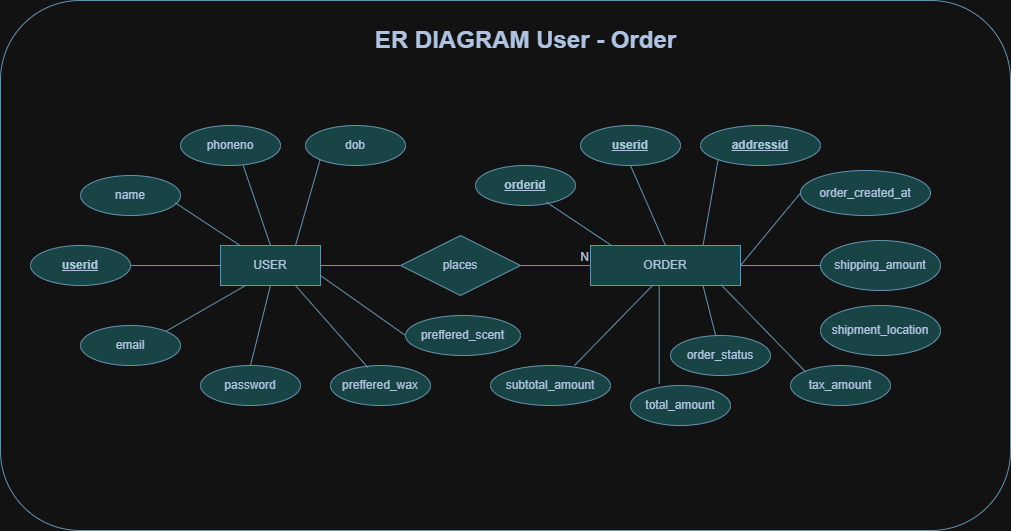

The diagram above was exported from draw.io. Its source (the exported page's mxGraphModel, read from the mxfile embedded in the PNG):
<mxGraphModel dx="1000" dy="597" grid="1" gridSize="10" guides="1" tooltips="1" connect="1" arrows="1" fold="1" page="1" pageScale="1" pageWidth="850" pageHeight="1100" math="0" shadow="0" extFonts="Permanent Marker^https://fonts.googleapis.com/css?family=Permanent+Marker">
  <root>
    <mxCell id="0" />
    <mxCell id="1" parent="0" />
    <mxCell id="UpTBXG9ikVGKGwPS6eUw-65" parent="1" style="whiteSpace=wrap;html=1;align=center;strokeColor=#457B9D;fontColor=#1D3557;fillColor=#A8DADC;labelBackgroundColor=none;" value="USER" vertex="1">
      <mxGeometry height="40" width="100" x="240" y="560" as="geometry" />
    </mxCell>
    <mxCell id="UpTBXG9ikVGKGwPS6eUw-67" parent="1" style="shape=rhombus;perimeter=rhombusPerimeter;whiteSpace=wrap;html=1;align=center;strokeColor=#457B9D;fontColor=#1D3557;fillColor=#A8DADC;labelBackgroundColor=none;" value="places" vertex="1">
      <mxGeometry height="60" width="120" x="420" y="550" as="geometry" />
    </mxCell>
    <mxCell id="UpTBXG9ikVGKGwPS6eUw-70" edge="1" parent="1" source="UpTBXG9ikVGKGwPS6eUw-65" style="endArrow=none;html=1;rounded=0;strokeColor=#457B9D;fontColor=default;fillColor=#A8DADC;exitX=1;exitY=0.5;exitDx=0;exitDy=0;entryX=0;entryY=0.5;entryDx=0;entryDy=0;labelBackgroundColor=none;" target="UpTBXG9ikVGKGwPS6eUw-67" value="">
      <mxGeometry relative="1" as="geometry">
        <mxPoint x="350" y="600" as="sourcePoint" />
        <mxPoint x="510" y="600" as="targetPoint" />
      </mxGeometry>
    </mxCell>
    <mxCell id="UpTBXG9ikVGKGwPS6eUw-71" edge="1" parent="1" source="UpTBXG9ikVGKGwPS6eUw-67" style="endArrow=none;html=1;rounded=0;strokeColor=#457B9D;fontColor=default;fillColor=#A8DADC;exitX=1;exitY=0.5;exitDx=0;exitDy=0;entryX=0;entryY=0.5;entryDx=0;entryDy=0;labelBackgroundColor=none;" value="">
      <mxGeometry relative="1" as="geometry">
        <mxPoint x="530" y="620" as="sourcePoint" />
        <mxPoint x="610" y="580" as="targetPoint" />
      </mxGeometry>
    </mxCell>
    <mxCell id="UpTBXG9ikVGKGwPS6eUw-72" connectable="0" parent="UpTBXG9ikVGKGwPS6eUw-71" style="resizable=0;html=1;whiteSpace=wrap;align=right;verticalAlign=bottom;strokeColor=#457B9D;fontColor=#1D3557;fillColor=#A8DADC;labelBackgroundColor=none;" value="N" vertex="1">
      <mxGeometry relative="1" x="1" as="geometry" />
    </mxCell>
    <mxCell id="UpTBXG9ikVGKGwPS6eUw-73" parent="1" style="ellipse;whiteSpace=wrap;html=1;align=center;fontStyle=4;strokeColor=#457B9D;fontColor=#1D3557;fillColor=#A8DADC;labelBackgroundColor=none;" value="&lt;b&gt;userid&lt;/b&gt;" vertex="1">
      <mxGeometry height="40" width="100" x="50" y="560" as="geometry" />
    </mxCell>
    <mxCell id="UpTBXG9ikVGKGwPS6eUw-76" parent="1" style="ellipse;whiteSpace=wrap;html=1;align=center;strokeColor=#457B9D;fontColor=#1D3557;fillColor=#A8DADC;labelBackgroundColor=none;" value="name" vertex="1">
      <mxGeometry height="40" width="100" x="100" y="490" as="geometry" />
    </mxCell>
    <mxCell id="UpTBXG9ikVGKGwPS6eUw-78" parent="1" style="ellipse;whiteSpace=wrap;html=1;align=center;strokeColor=#457B9D;fontColor=#1D3557;fillColor=#A8DADC;labelBackgroundColor=none;" value="phoneno" vertex="1">
      <mxGeometry height="40" width="100" x="200" y="440" as="geometry" />
    </mxCell>
    <mxCell id="UpTBXG9ikVGKGwPS6eUw-79" parent="1" style="ellipse;whiteSpace=wrap;html=1;align=center;strokeColor=#457B9D;fontColor=#1D3557;fillColor=#A8DADC;labelBackgroundColor=none;" value="email" vertex="1">
      <mxGeometry height="40" width="100" x="100" y="640" as="geometry" />
    </mxCell>
    <mxCell id="UpTBXG9ikVGKGwPS6eUw-80" parent="1" style="ellipse;whiteSpace=wrap;html=1;align=center;strokeColor=#457B9D;fontColor=#1D3557;fillColor=#A8DADC;labelBackgroundColor=none;" value="dob" vertex="1">
      <mxGeometry height="40" width="100" x="325" y="440" as="geometry" />
    </mxCell>
    <mxCell id="UpTBXG9ikVGKGwPS6eUw-81" parent="1" style="ellipse;whiteSpace=wrap;html=1;align=center;strokeColor=#457B9D;fontColor=#1D3557;fillColor=#A8DADC;labelBackgroundColor=none;" value="password" vertex="1">
      <mxGeometry height="40" width="100" x="220" y="680" as="geometry" />
    </mxCell>
    <mxCell id="UpTBXG9ikVGKGwPS6eUw-82" parent="1" style="ellipse;whiteSpace=wrap;html=1;align=center;strokeColor=#457B9D;fontColor=#1D3557;fillColor=#A8DADC;labelBackgroundColor=none;" value="preffered_wax" vertex="1">
      <mxGeometry height="40" width="100" x="350" y="680" as="geometry" />
    </mxCell>
    <mxCell id="UpTBXG9ikVGKGwPS6eUw-83" parent="1" style="line;strokeWidth=1;rotatable=0;dashed=0;labelPosition=right;align=left;verticalAlign=middle;spacingTop=0;spacingLeft=6;points=[];portConstraint=eastwest;strokeColor=#457B9D;fontColor=#1D3557;fillColor=#A8DADC;labelBackgroundColor=none;" value="" vertex="1">
      <mxGeometry height="10" width="90" x="150" y="575" as="geometry" />
    </mxCell>
    <mxCell id="UpTBXG9ikVGKGwPS6eUw-84" edge="1" parent="1" source="UpTBXG9ikVGKGwPS6eUw-65" style="endArrow=none;html=1;rounded=0;strokeColor=#457B9D;fontColor=default;fillColor=#A8DADC;exitX=0.25;exitY=1;exitDx=0;exitDy=0;entryX=1;entryY=0;entryDx=0;entryDy=0;labelBackgroundColor=none;" target="UpTBXG9ikVGKGwPS6eUw-79" value="">
      <mxGeometry relative="1" as="geometry">
        <mxPoint x="350" y="600" as="sourcePoint" />
        <mxPoint x="510" y="600" as="targetPoint" />
      </mxGeometry>
    </mxCell>
    <mxCell id="UpTBXG9ikVGKGwPS6eUw-85" edge="1" parent="1" source="UpTBXG9ikVGKGwPS6eUw-65" style="endArrow=none;html=1;rounded=0;strokeColor=#457B9D;fontColor=default;fillColor=#A8DADC;exitX=0.5;exitY=1;exitDx=0;exitDy=0;entryX=0.5;entryY=0;entryDx=0;entryDy=0;labelBackgroundColor=none;" target="UpTBXG9ikVGKGwPS6eUw-81" value="">
      <mxGeometry relative="1" as="geometry">
        <mxPoint x="350" y="600" as="sourcePoint" />
        <mxPoint x="510" y="600" as="targetPoint" />
      </mxGeometry>
    </mxCell>
    <mxCell id="UpTBXG9ikVGKGwPS6eUw-86" edge="1" parent="1" source="UpTBXG9ikVGKGwPS6eUw-65" style="endArrow=none;html=1;rounded=0;strokeColor=#457B9D;fontColor=default;fillColor=#A8DADC;exitX=0.75;exitY=1;exitDx=0;exitDy=0;entryX=0.373;entryY=0.05;entryDx=0;entryDy=0;entryPerimeter=0;labelBackgroundColor=none;" target="UpTBXG9ikVGKGwPS6eUw-82" value="">
      <mxGeometry relative="1" as="geometry">
        <mxPoint x="350" y="600" as="sourcePoint" />
        <mxPoint x="510" y="600" as="targetPoint" />
      </mxGeometry>
    </mxCell>
    <mxCell id="UpTBXG9ikVGKGwPS6eUw-87" edge="1" parent="1" source="UpTBXG9ikVGKGwPS6eUw-76" style="endArrow=none;html=1;rounded=0;strokeColor=#457B9D;fontColor=default;fillColor=#A8DADC;exitX=0.947;exitY=0.683;exitDx=0;exitDy=0;exitPerimeter=0;labelBackgroundColor=none;" target="UpTBXG9ikVGKGwPS6eUw-65" value="">
      <mxGeometry relative="1" as="geometry">
        <mxPoint x="350" y="600" as="sourcePoint" />
        <mxPoint x="510" y="600" as="targetPoint" />
      </mxGeometry>
    </mxCell>
    <mxCell id="UpTBXG9ikVGKGwPS6eUw-88" edge="1" parent="1" source="UpTBXG9ikVGKGwPS6eUw-78" style="endArrow=none;html=1;rounded=0;strokeColor=#457B9D;fontColor=default;fillColor=#A8DADC;exitX=0.627;exitY=1;exitDx=0;exitDy=0;exitPerimeter=0;entryX=0.5;entryY=0;entryDx=0;entryDy=0;labelBackgroundColor=none;" target="UpTBXG9ikVGKGwPS6eUw-65" value="">
      <mxGeometry relative="1" as="geometry">
        <mxPoint x="350" y="600" as="sourcePoint" />
        <mxPoint x="510" y="600" as="targetPoint" />
      </mxGeometry>
    </mxCell>
    <mxCell id="UpTBXG9ikVGKGwPS6eUw-89" edge="1" parent="1" source="UpTBXG9ikVGKGwPS6eUw-80" style="endArrow=none;html=1;rounded=0;strokeColor=#457B9D;fontColor=default;fillColor=#A8DADC;exitX=0;exitY=1;exitDx=0;exitDy=0;entryX=0.75;entryY=0;entryDx=0;entryDy=0;labelBackgroundColor=none;" target="UpTBXG9ikVGKGwPS6eUw-65" value="">
      <mxGeometry relative="1" as="geometry">
        <mxPoint x="350" y="600" as="sourcePoint" />
        <mxPoint x="510" y="600" as="targetPoint" />
      </mxGeometry>
    </mxCell>
    <mxCell id="UpTBXG9ikVGKGwPS6eUw-90" parent="1" style="ellipse;whiteSpace=wrap;html=1;align=center;strokeColor=#457B9D;fontColor=#1D3557;fillColor=#A8DADC;labelBackgroundColor=none;" value="&lt;b&gt;&lt;u&gt;userid&lt;/u&gt;&lt;/b&gt;" vertex="1">
      <mxGeometry height="40" width="100" x="600" y="440" as="geometry" />
    </mxCell>
    <mxCell id="UpTBXG9ikVGKGwPS6eUw-91" parent="1" style="ellipse;whiteSpace=wrap;html=1;align=center;strokeColor=#457B9D;fontColor=#1D3557;fillColor=#A8DADC;labelBackgroundColor=none;" value="order_created_at" vertex="1">
      <mxGeometry height="45" width="130" x="820" y="485" as="geometry" />
    </mxCell>
    <mxCell id="UpTBXG9ikVGKGwPS6eUw-93" parent="1" style="ellipse;whiteSpace=wrap;html=1;align=center;strokeColor=#457B9D;fontColor=#1D3557;fillColor=#A8DADC;labelBackgroundColor=none;" value="subtotal_amount" vertex="1">
      <mxGeometry height="40" width="120" x="510" y="680" as="geometry" />
    </mxCell>
    <mxCell id="UpTBXG9ikVGKGwPS6eUw-95" parent="1" style="ellipse;whiteSpace=wrap;html=1;align=center;strokeColor=#457B9D;fontColor=#1D3557;fillColor=#A8DADC;labelBackgroundColor=none;" value="&lt;b&gt;&lt;u&gt;addressid&lt;/u&gt;&lt;/b&gt;" vertex="1">
      <mxGeometry height="40" width="120" x="720" y="440" as="geometry" />
    </mxCell>
    <mxCell id="UpTBXG9ikVGKGwPS6eUw-96" parent="1" style="ellipse;whiteSpace=wrap;html=1;align=center;strokeColor=#457B9D;fontColor=#1D3557;fillColor=#A8DADC;labelBackgroundColor=none;" value="order_status" vertex="1">
      <mxGeometry height="40" width="100" x="690" y="650" as="geometry" />
    </mxCell>
    <mxCell id="UpTBXG9ikVGKGwPS6eUw-99" parent="1" style="ellipse;whiteSpace=wrap;html=1;align=center;strokeColor=#457B9D;fontColor=#1D3557;fillColor=#A8DADC;labelBackgroundColor=none;" value="&lt;b&gt;&lt;u&gt;orderid&lt;/u&gt;&lt;/b&gt;" vertex="1">
      <mxGeometry height="40" width="100" x="495" y="480" as="geometry" />
    </mxCell>
    <mxCell id="UpTBXG9ikVGKGwPS6eUw-100" parent="1" style="ellipse;whiteSpace=wrap;html=1;align=center;strokeColor=#457B9D;fontColor=#1D3557;fillColor=#A8DADC;labelBackgroundColor=none;" value="preffered_scent" vertex="1">
      <mxGeometry height="40" width="115" x="425" y="630" as="geometry" />
    </mxCell>
    <mxCell id="UpTBXG9ikVGKGwPS6eUw-101" edge="1" parent="1" source="UpTBXG9ikVGKGwPS6eUw-99" style="endArrow=none;html=1;rounded=0;strokeColor=#457B9D;fontColor=default;fillColor=#A8DADC;entryX=0.16;entryY=0.05;entryDx=0;entryDy=0;entryPerimeter=0;labelBackgroundColor=none;exitX=0.71;exitY=0.917;exitDx=0;exitDy=0;exitPerimeter=0;" value="">
      <mxGeometry relative="1" as="geometry">
        <mxPoint x="548" y="523" as="sourcePoint" />
        <mxPoint x="634" y="562" as="targetPoint" />
      </mxGeometry>
    </mxCell>
    <mxCell id="UpTBXG9ikVGKGwPS6eUw-102" edge="1" parent="1" source="UpTBXG9ikVGKGwPS6eUw-90" style="endArrow=none;html=1;rounded=0;strokeColor=#457B9D;fontColor=default;fillColor=#A8DADC;exitX=0.5;exitY=1;exitDx=0;exitDy=0;entryX=0.5;entryY=0;entryDx=0;entryDy=0;labelBackgroundColor=none;" target="UpTBXG9ikVGKGwPS6eUw-116" value="">
      <mxGeometry relative="1" as="geometry">
        <mxPoint x="600" y="520" as="sourcePoint" />
        <mxPoint x="647.5" y="560" as="targetPoint" />
      </mxGeometry>
    </mxCell>
    <mxCell id="UpTBXG9ikVGKGwPS6eUw-103" edge="1" parent="1" source="UpTBXG9ikVGKGwPS6eUw-95" style="endArrow=none;html=1;rounded=0;strokeColor=#457B9D;fontColor=default;fillColor=#A8DADC;exitX=0;exitY=1;exitDx=0;exitDy=0;entryX=0.75;entryY=0;entryDx=0;entryDy=0;labelBackgroundColor=none;" target="UpTBXG9ikVGKGwPS6eUw-116" value="">
      <mxGeometry relative="1" as="geometry">
        <mxPoint x="600" y="520" as="sourcePoint" />
        <mxPoint x="685" y="560" as="targetPoint" />
      </mxGeometry>
    </mxCell>
    <mxCell id="UpTBXG9ikVGKGwPS6eUw-104" edge="1" parent="1" source="UpTBXG9ikVGKGwPS6eUw-91" style="endArrow=none;html=1;rounded=0;strokeColor=#457B9D;fontColor=default;fillColor=#A8DADC;exitX=0;exitY=0.5;exitDx=0;exitDy=0;entryX=1;entryY=0.5;entryDx=0;entryDy=0;labelBackgroundColor=none;" target="UpTBXG9ikVGKGwPS6eUw-116" value="">
      <mxGeometry relative="1" as="geometry">
        <mxPoint x="600" y="520" as="sourcePoint" />
        <mxPoint x="697.3" y="559.3199999999999" as="targetPoint" />
      </mxGeometry>
    </mxCell>
    <mxCell id="UpTBXG9ikVGKGwPS6eUw-106" edge="1" parent="1" source="UpTBXG9ikVGKGwPS6eUw-93" style="endArrow=none;html=1;rounded=0;strokeColor=#457B9D;fontColor=default;fillColor=#A8DADC;exitX=0.7;exitY=0;exitDx=0;exitDy=0;exitPerimeter=0;labelBackgroundColor=none;" value="">
      <mxGeometry relative="1" as="geometry">
        <mxPoint x="600" y="520" as="sourcePoint" />
        <mxPoint x="672" y="600" as="targetPoint" />
      </mxGeometry>
    </mxCell>
    <mxCell id="UpTBXG9ikVGKGwPS6eUw-108" edge="1" parent="1" style="endArrow=none;html=1;rounded=0;strokeColor=#457B9D;fontColor=default;fillColor=#A8DADC;exitX=0.75;exitY=1;exitDx=0;exitDy=0;labelBackgroundColor=none;" target="UpTBXG9ikVGKGwPS6eUw-96" value="">
      <mxGeometry relative="1" as="geometry">
        <mxPoint x="722.5" y="600" as="sourcePoint" />
        <mxPoint x="760" y="520" as="targetPoint" />
      </mxGeometry>
    </mxCell>
    <mxCell id="UpTBXG9ikVGKGwPS6eUw-111" parent="1" style="text;strokeColor=none;fillColor=none;html=1;fontSize=24;fontStyle=1;verticalAlign=middle;align=center;fontColor=#1D3557;" value="ER DIAGRAM User - Order" vertex="1">
      <mxGeometry height="30" width="590" x="250" y="340" as="geometry" />
    </mxCell>
    <mxCell id="UpTBXG9ikVGKGwPS6eUw-113" parent="1" style="rounded=1;whiteSpace=wrap;html=1;strokeColor=#457B9D;fontColor=default;fillColor=none;" value="" vertex="1">
      <mxGeometry height="530" width="1010" x="20" y="315" as="geometry" />
    </mxCell>
    <mxCell id="UpTBXG9ikVGKGwPS6eUw-114" edge="1" parent="1" source="UpTBXG9ikVGKGwPS6eUw-100" style="endArrow=none;html=1;rounded=0;strokeColor=#457B9D;fontColor=#1D3557;fillColor=#A8DADC;exitX=0;exitY=0.5;exitDx=0;exitDy=0;entryX=1;entryY=0.75;entryDx=0;entryDy=0;" target="UpTBXG9ikVGKGwPS6eUw-65" value="">
      <mxGeometry relative="1" as="geometry">
        <mxPoint x="450" y="530" as="sourcePoint" />
        <mxPoint x="610" y="530" as="targetPoint" />
      </mxGeometry>
    </mxCell>
    <mxCell id="UpTBXG9ikVGKGwPS6eUw-116" parent="1" style="whiteSpace=wrap;html=1;align=center;strokeColor=#457B9D;fontColor=#1D3557;fillColor=#A8DADC;" value="ORDER" vertex="1">
      <mxGeometry height="40" width="150" x="610" y="560" as="geometry" />
    </mxCell>
    <mxCell id="UpTBXG9ikVGKGwPS6eUw-117" parent="1" style="ellipse;whiteSpace=wrap;html=1;align=center;strokeColor=#457B9D;fontColor=#1D3557;fillColor=#A8DADC;" value="tax_amount" vertex="1">
      <mxGeometry height="40" width="100" x="810" y="680" as="geometry" />
    </mxCell>
    <mxCell id="UpTBXG9ikVGKGwPS6eUw-118" parent="1" style="ellipse;whiteSpace=wrap;html=1;align=center;strokeColor=#457B9D;fontColor=#1D3557;fillColor=#A8DADC;" value="shipping_amount" vertex="1">
      <mxGeometry height="50" width="120" x="840" y="555" as="geometry" />
    </mxCell>
    <mxCell id="UpTBXG9ikVGKGwPS6eUw-119" parent="1" style="ellipse;whiteSpace=wrap;html=1;align=center;strokeColor=#457B9D;fontColor=#1D3557;fillColor=#A8DADC;" value="total_amount" vertex="1">
      <mxGeometry height="40" width="100" x="650" y="700" as="geometry" />
    </mxCell>
    <mxCell id="UpTBXG9ikVGKGwPS6eUw-120" parent="1" style="ellipse;whiteSpace=wrap;html=1;align=center;strokeColor=#457B9D;fontColor=#1D3557;fillColor=#A8DADC;" value="shipment_location" vertex="1">
      <mxGeometry height="50" width="120" x="840" y="620" as="geometry" />
    </mxCell>
    <mxCell id="UpTBXG9ikVGKGwPS6eUw-122" edge="1" parent="1" source="UpTBXG9ikVGKGwPS6eUw-116" style="endArrow=none;html=1;rounded=0;strokeColor=#457B9D;fontColor=#1D3557;fillColor=#A8DADC;exitX=1;exitY=0.5;exitDx=0;exitDy=0;" target="UpTBXG9ikVGKGwPS6eUw-118" value="">
      <mxGeometry relative="1" as="geometry">
        <mxPoint x="450" y="600" as="sourcePoint" />
        <mxPoint x="610" y="600" as="targetPoint" />
      </mxGeometry>
    </mxCell>
    <mxCell id="UpTBXG9ikVGKGwPS6eUw-123" edge="1" parent="1" source="UpTBXG9ikVGKGwPS6eUw-116" style="endArrow=none;html=1;rounded=0;strokeColor=#457B9D;fontColor=#1D3557;fillColor=#A8DADC;entryX=0.287;entryY=-0.033;entryDx=0;entryDy=0;entryPerimeter=0;exitX=0.458;exitY=1;exitDx=0;exitDy=0;exitPerimeter=0;" target="UpTBXG9ikVGKGwPS6eUw-119" value="">
      <mxGeometry relative="1" as="geometry">
        <mxPoint x="450" y="600" as="sourcePoint" />
        <mxPoint x="670" y="690" as="targetPoint" />
      </mxGeometry>
    </mxCell>
    <mxCell id="UpTBXG9ikVGKGwPS6eUw-124" edge="1" parent="1" source="UpTBXG9ikVGKGwPS6eUw-116" style="endArrow=none;html=1;rounded=0;strokeColor=#457B9D;fontColor=#1D3557;fillColor=#A8DADC;entryX=0;entryY=0;entryDx=0;entryDy=0;exitX=0.871;exitY=0.983;exitDx=0;exitDy=0;exitPerimeter=0;" target="UpTBXG9ikVGKGwPS6eUw-117" value="">
      <mxGeometry relative="1" as="geometry">
        <mxPoint x="450" y="600" as="sourcePoint" />
        <mxPoint x="610" y="600" as="targetPoint" />
      </mxGeometry>
    </mxCell>
  </root>
</mxGraphModel>